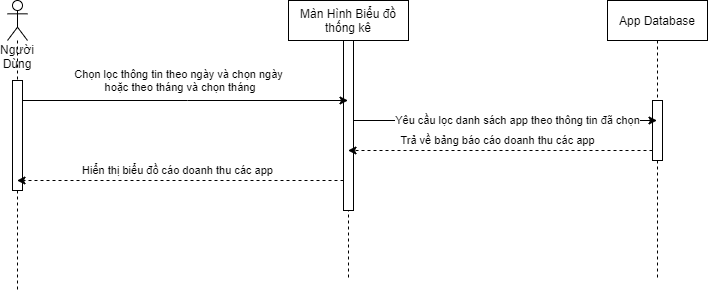

The diagram above was exported from draw.io. Its source (the exported page's mxGraphModel, read from the mxfile embedded in the PNG):
<mxGraphModel dx="782" dy="507" grid="1" gridSize="10" guides="1" tooltips="1" connect="1" arrows="1" fold="1" page="1" pageScale="1" pageWidth="850" pageHeight="1100" math="0" shadow="0">
  <root>
    <mxCell id="0" />
    <mxCell id="1" parent="0" />
    <mxCell id="6jKKEhRJzU2_z09d8Ua1-1" value="Màn Hình Biểu đồ thống kê" style="shape=umlLifeline;perimeter=lifelinePerimeter;whiteSpace=wrap;html=1;container=1;collapsible=0;recursiveResize=0;outlineConnect=0;" parent="1" vertex="1">
      <mxGeometry x="411" y="120" width="120" height="280" as="geometry" />
    </mxCell>
    <mxCell id="6jKKEhRJzU2_z09d8Ua1-2" value="" style="html=1;points=[];perimeter=orthogonalPerimeter;" parent="6jKKEhRJzU2_z09d8Ua1-1" vertex="1">
      <mxGeometry x="55" y="40" width="10" height="170" as="geometry" />
    </mxCell>
    <mxCell id="6jKKEhRJzU2_z09d8Ua1-4" value="App Database" style="shape=umlLifeline;perimeter=lifelinePerimeter;whiteSpace=wrap;html=1;container=1;collapsible=0;recursiveResize=0;outlineConnect=0;" parent="1" vertex="1">
      <mxGeometry x="730" y="120" width="100" height="280" as="geometry" />
    </mxCell>
    <mxCell id="6jKKEhRJzU2_z09d8Ua1-5" value="" style="html=1;points=[];perimeter=orthogonalPerimeter;" parent="6jKKEhRJzU2_z09d8Ua1-4" vertex="1">
      <mxGeometry x="45" y="100" width="10" height="60" as="geometry" />
    </mxCell>
    <mxCell id="6jKKEhRJzU2_z09d8Ua1-6" value="Chọn lọc thông tin theo ngày và chọn ngày&lt;br&gt;&amp;nbsp;hoặc theo tháng và chọn tháng" style="edgeStyle=orthogonalEdgeStyle;rounded=0;orthogonalLoop=1;jettySize=auto;html=1;" parent="1" source="6jKKEhRJzU2_z09d8Ua1-8" target="6jKKEhRJzU2_z09d8Ua1-1" edge="1">
      <mxGeometry x="-0.0297" y="20" relative="1" as="geometry">
        <Array as="points">
          <mxPoint x="310" y="220" />
          <mxPoint x="310" y="220" />
        </Array>
        <mxPoint as="offset" />
      </mxGeometry>
    </mxCell>
    <mxCell id="6jKKEhRJzU2_z09d8Ua1-8" value="Người Dùng" style="shape=umlLifeline;participant=umlActor;perimeter=lifelinePerimeter;whiteSpace=wrap;html=1;container=1;collapsible=0;recursiveResize=0;verticalAlign=top;spacingTop=36;outlineConnect=0;" parent="1" vertex="1">
      <mxGeometry x="130" y="120" width="20" height="290" as="geometry" />
    </mxCell>
    <mxCell id="6jKKEhRJzU2_z09d8Ua1-9" value="" style="html=1;points=[];perimeter=orthogonalPerimeter;" parent="6jKKEhRJzU2_z09d8Ua1-8" vertex="1">
      <mxGeometry x="5" y="80" width="10" height="110" as="geometry" />
    </mxCell>
    <mxCell id="6jKKEhRJzU2_z09d8Ua1-11" value="Hiển thị biểu đồ cáo doanh thu các app" style="edgeStyle=orthogonalEdgeStyle;rounded=0;orthogonalLoop=1;jettySize=auto;html=1;dashed=1;" parent="1" source="6jKKEhRJzU2_z09d8Ua1-2" target="6jKKEhRJzU2_z09d8Ua1-8" edge="1">
      <mxGeometry x="0.0163" y="-10" relative="1" as="geometry">
        <Array as="points">
          <mxPoint x="310" y="300" />
          <mxPoint x="310" y="300" />
        </Array>
        <mxPoint as="offset" />
      </mxGeometry>
    </mxCell>
    <mxCell id="6jKKEhRJzU2_z09d8Ua1-13" value="Yêu cầu lọc danh sách app theo thông tin đã chọn" style="edgeStyle=orthogonalEdgeStyle;rounded=0;orthogonalLoop=1;jettySize=auto;html=1;" parent="1" source="6jKKEhRJzU2_z09d8Ua1-2" target="6jKKEhRJzU2_z09d8Ua1-4" edge="1">
      <mxGeometry x="0.0807" relative="1" as="geometry">
        <Array as="points">
          <mxPoint x="630" y="240" />
          <mxPoint x="630" y="240" />
        </Array>
        <mxPoint as="offset" />
      </mxGeometry>
    </mxCell>
    <mxCell id="6jKKEhRJzU2_z09d8Ua1-14" value="Trả về bảng báo cáo doanh thu các app" style="edgeStyle=orthogonalEdgeStyle;rounded=0;orthogonalLoop=1;jettySize=auto;html=1;dashed=1;" parent="1" source="6jKKEhRJzU2_z09d8Ua1-5" target="6jKKEhRJzU2_z09d8Ua1-1" edge="1">
      <mxGeometry x="0.0181" y="-10" relative="1" as="geometry">
        <Array as="points">
          <mxPoint x="620" y="270" />
          <mxPoint x="620" y="270" />
        </Array>
        <mxPoint as="offset" />
      </mxGeometry>
    </mxCell>
  </root>
</mxGraphModel>